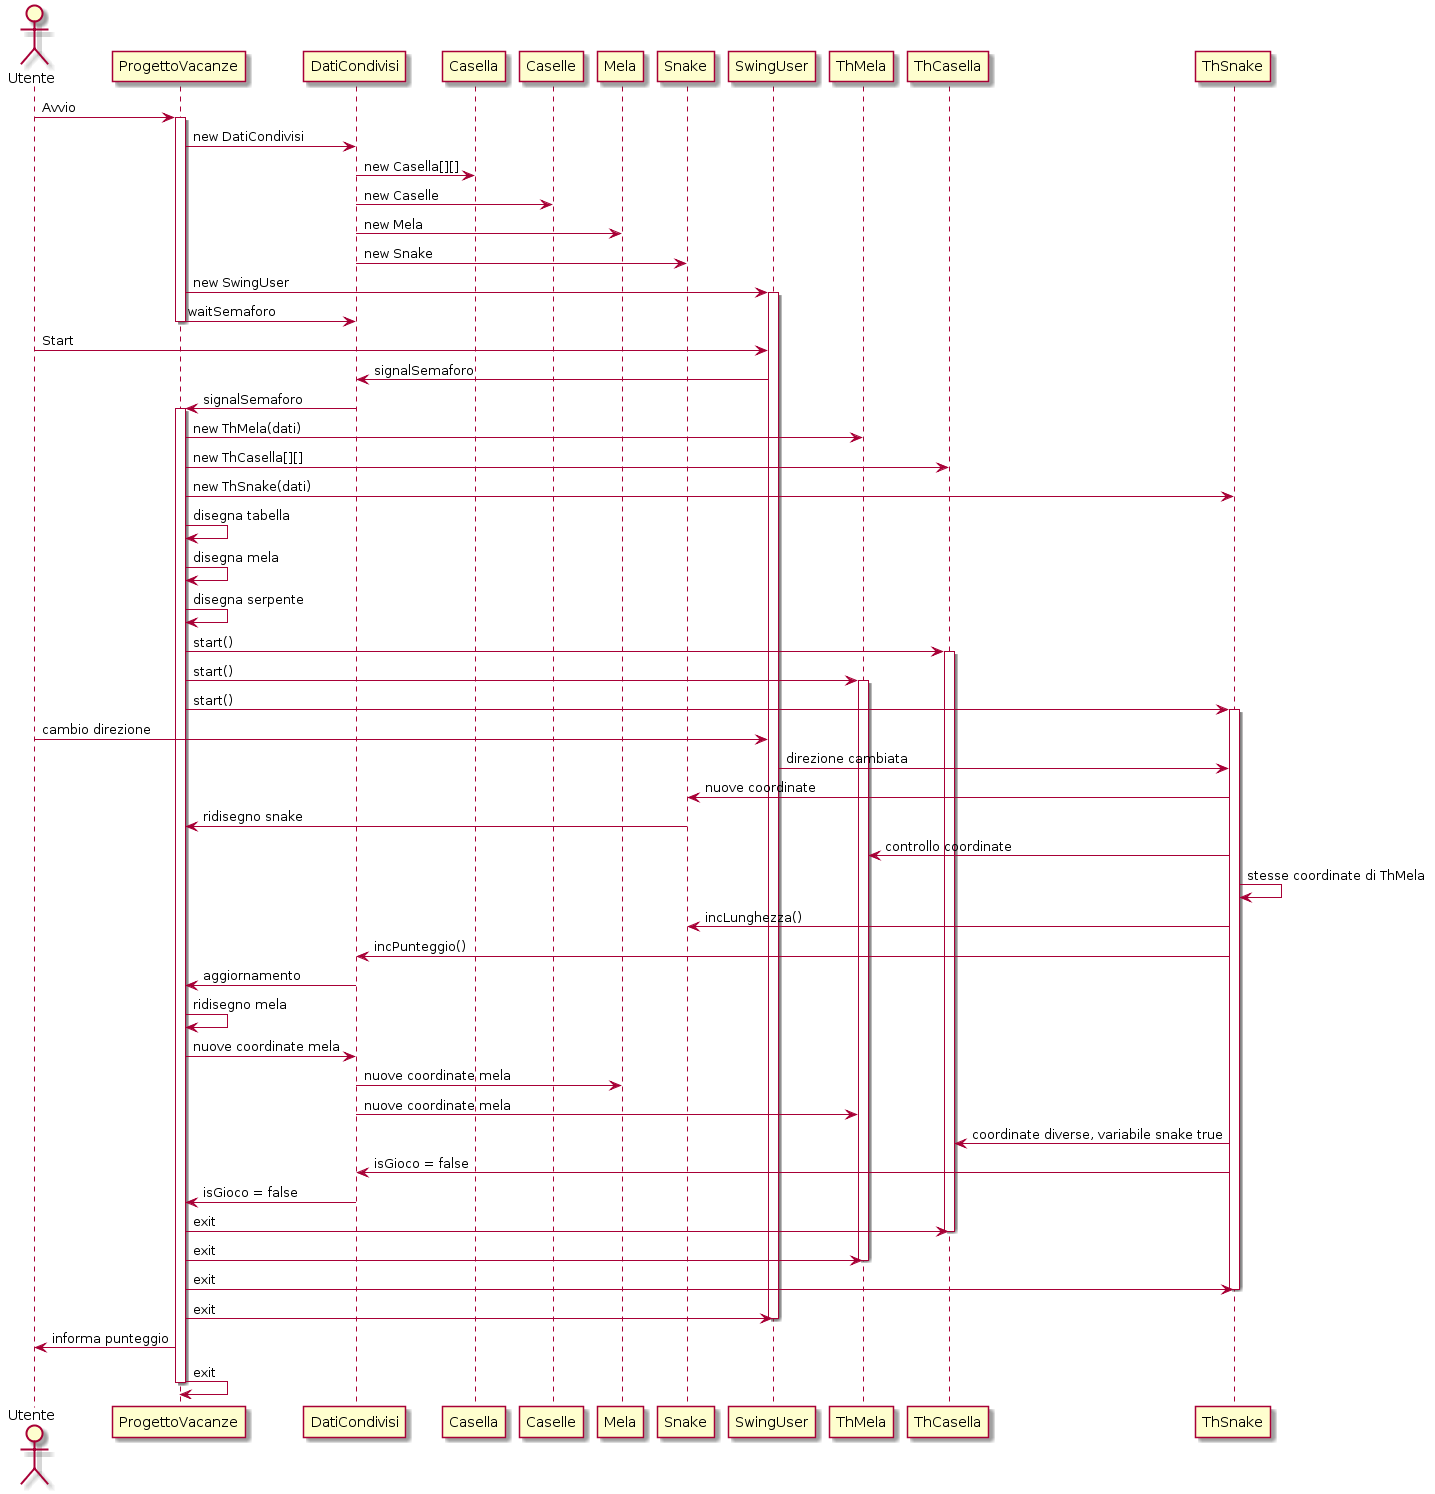

The diagram above was rendered by PlantUML. Its source (embedded in the PNG):
@startuml
actor Utente
participant ProgettoVacanze
participant DatiCondivisi
participant Casella
participant Caselle
participant Mela
participant Snake
participant SwingUser
participant ThMela
participant ThCasella
participant ThSnake


Utente -> ProgettoVacanze : Avvio
activate ProgettoVacanze
ProgettoVacanze -> DatiCondivisi : new DatiCondivisi
DatiCondivisi -> Casella : new Casella[][]
DatiCondivisi -> Caselle : new Caselle
DatiCondivisi -> Mela : new Mela
DatiCondivisi -> Snake : new Snake
ProgettoVacanze -> SwingUser : new SwingUser
activate SwingUser
ProgettoVacanze -> DatiCondivisi : waitSemaforo
deactivate ProgettoVacanze
Utente -> SwingUser : Start
SwingUser -> DatiCondivisi : signalSemaforo
DatiCondivisi -> ProgettoVacanze : signalSemaforo
activate ProgettoVacanze
ProgettoVacanze -> ThMela : new ThMela(dati)
ProgettoVacanze -> ThCasella : new ThCasella[][]
ProgettoVacanze -> ThSnake : new ThSnake(dati)
ProgettoVacanze -> ProgettoVacanze : disegna tabella
ProgettoVacanze -> ProgettoVacanze : disegna mela
ProgettoVacanze -> ProgettoVacanze : disegna serpente
ProgettoVacanze -> ThCasella : start()
activate ThCasella
ProgettoVacanze -> ThMela : start()
activate ThMela
ProgettoVacanze -> ThSnake : start()
activate ThSnake
Utente -> SwingUser : cambio direzione
SwingUser -> ThSnake : direzione cambiata
ThSnake -> Snake : nuove coordinate
Snake -> ProgettoVacanze : ridisegno snake
ThSnake -> ThMela : controllo coordinate
ThSnake -> ThSnake : stesse coordinate di ThMela
ThSnake -> Snake : incLunghezza()
ThSnake -> DatiCondivisi : incPunteggio()
DatiCondivisi -> ProgettoVacanze : aggiornamento
ProgettoVacanze -> ProgettoVacanze : ridisegno mela
ProgettoVacanze -> DatiCondivisi : nuove coordinate mela
DatiCondivisi -> Mela : nuove coordinate mela
DatiCondivisi -> ThMela : nuove coordinate mela
ThSnake -> ThCasella : coordinate diverse, variabile snake true
ThSnake -> DatiCondivisi : isGioco = false
DatiCondivisi -> ProgettoVacanze : isGioco = false
ProgettoVacanze -> ThCasella : exit
deactivate ThCasella
ProgettoVacanze -> ThMela : exit
deactivate ThMela
ProgettoVacanze -> ThSnake : exit
deactivate ThSnake
ProgettoVacanze -> SwingUser : exit
deactivate SwingUser
ProgettoVacanze -> Utente : informa punteggio
ProgettoVacanze -> ProgettoVacanze : exit
deactivate ProgettoVacanze
@enduml